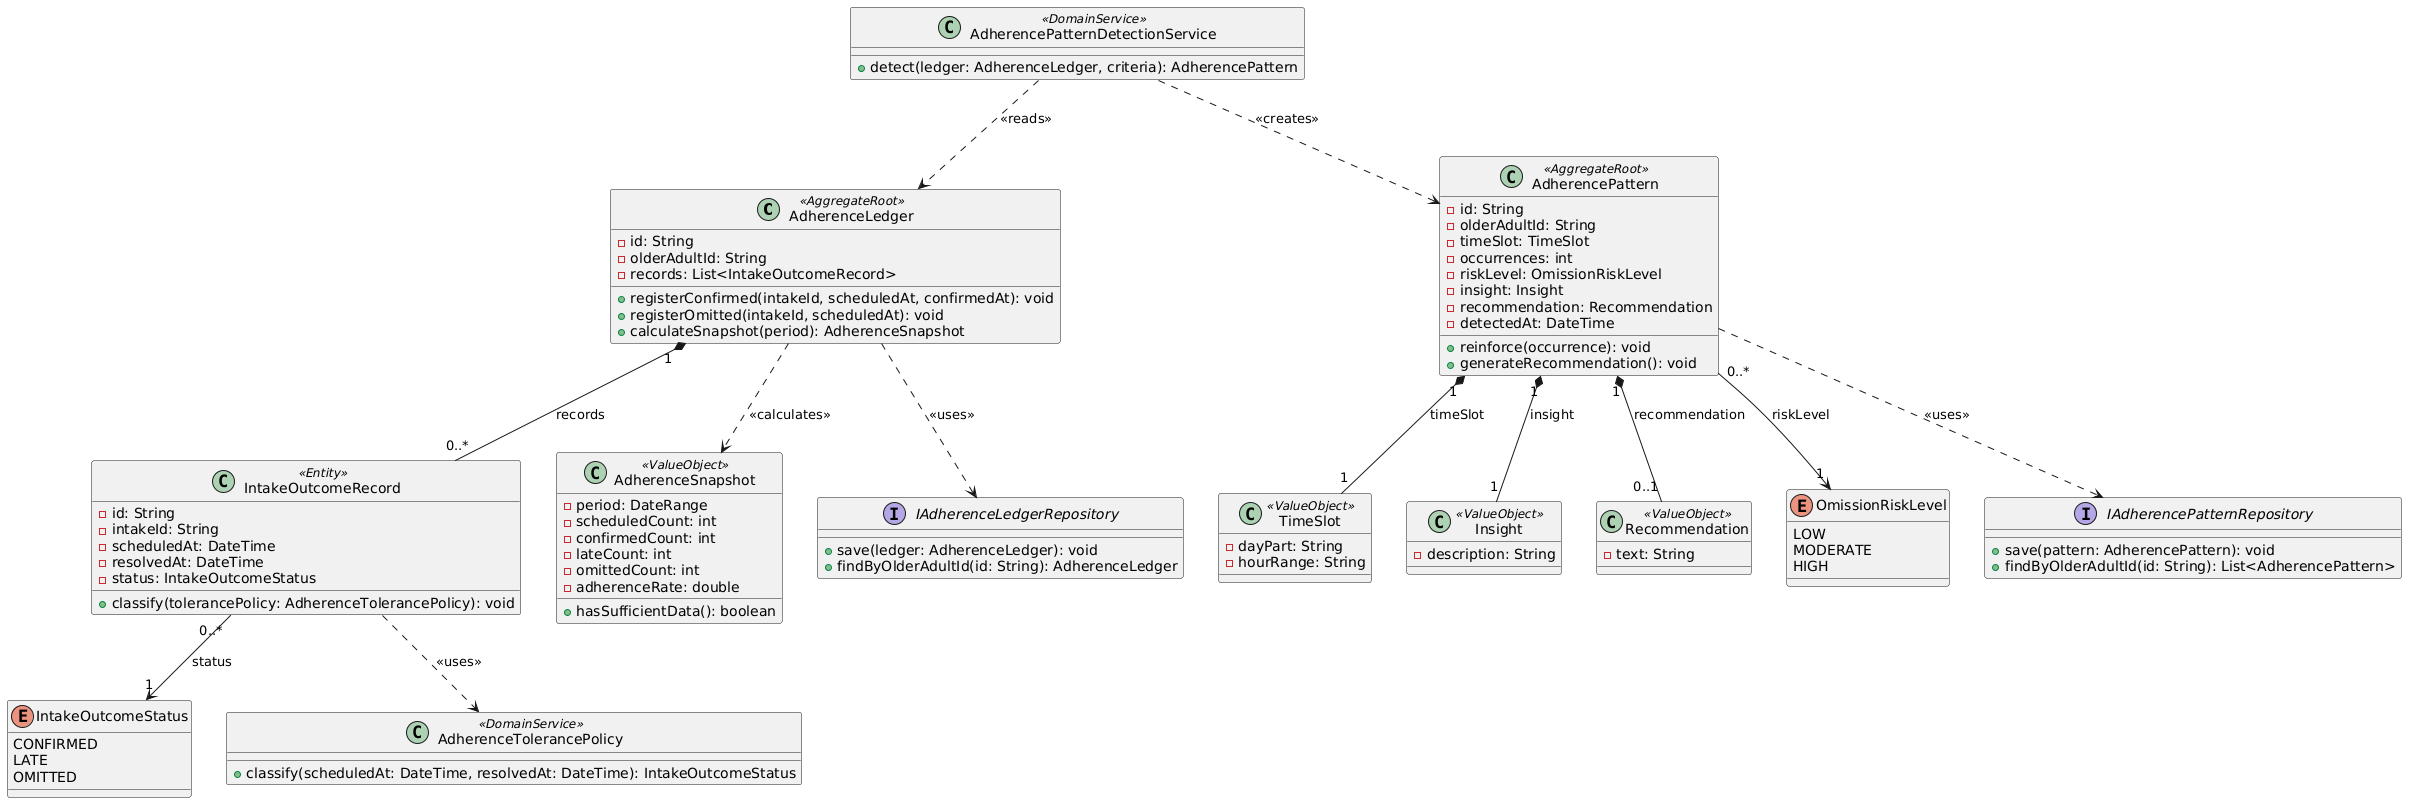

The diagram above was rendered by PlantUML. Its source (embedded in the PNG):
@startuml
class AdherenceLedger <<AggregateRoot>> {
  - id: String
  - olderAdultId: String
  - records: List<IntakeOutcomeRecord>
  + registerConfirmed(intakeId, scheduledAt, confirmedAt): void
  + registerOmitted(intakeId, scheduledAt): void
  + calculateSnapshot(period): AdherenceSnapshot
}

class IntakeOutcomeRecord <<Entity>> {
  - id: String
  - intakeId: String
  - scheduledAt: DateTime
  - resolvedAt: DateTime
  - status: IntakeOutcomeStatus
  + classify(tolerancePolicy: AdherenceTolerancePolicy): void
}

class AdherencePattern <<AggregateRoot>> {
  - id: String
  - olderAdultId: String
  - timeSlot: TimeSlot
  - occurrences: int
  - riskLevel: OmissionRiskLevel
  - insight: Insight
  - recommendation: Recommendation
  - detectedAt: DateTime
  + reinforce(occurrence): void
  + generateRecommendation(): void
}

class AdherenceSnapshot <<ValueObject>> {
  - period: DateRange
  - scheduledCount: int
  - confirmedCount: int
  - lateCount: int
  - omittedCount: int
  - adherenceRate: double
  + hasSufficientData(): boolean
}

class TimeSlot <<ValueObject>> {
  - dayPart: String
  - hourRange: String
}

class Insight <<ValueObject>> {
  - description: String
}

class Recommendation <<ValueObject>> {
  - text: String
}

enum IntakeOutcomeStatus {
  CONFIRMED
  LATE
  OMITTED
}

enum OmissionRiskLevel {
  LOW
  MODERATE
  HIGH
}

interface IAdherenceLedgerRepository {
  + save(ledger: AdherenceLedger): void
  + findByOlderAdultId(id: String): AdherenceLedger
}

interface IAdherencePatternRepository {
  + save(pattern: AdherencePattern): void
  + findByOlderAdultId(id: String): List<AdherencePattern>
}

class AdherenceTolerancePolicy <<DomainService>> {
  + classify(scheduledAt: DateTime, resolvedAt: DateTime): IntakeOutcomeStatus
}

class AdherencePatternDetectionService <<DomainService>> {
  + detect(ledger: AdherenceLedger, criteria): AdherencePattern
}

AdherenceLedger "1" *-- "0..*" IntakeOutcomeRecord : records
AdherenceLedger ..> AdherenceSnapshot : <<calculates>>
IntakeOutcomeRecord "0..*" --> "1" IntakeOutcomeStatus : status
AdherencePattern "1" *-- "1" TimeSlot : timeSlot
AdherencePattern "1" *-- "1" Insight : insight
AdherencePattern "1" *-- "0..1" Recommendation : recommendation
AdherencePattern "0..*" --> "1" OmissionRiskLevel : riskLevel
AdherenceLedger ..> IAdherenceLedgerRepository : <<uses>>
AdherencePattern ..> IAdherencePatternRepository : <<uses>>
IntakeOutcomeRecord ..> AdherenceTolerancePolicy : <<uses>>
AdherencePatternDetectionService ..> AdherenceLedger : <<reads>>
AdherencePatternDetectionService ..> AdherencePattern : <<creates>>
@enduml